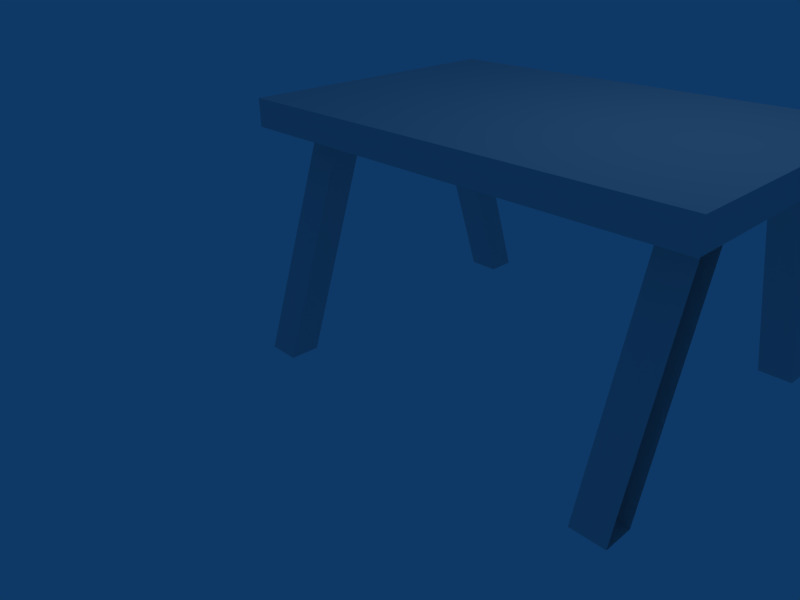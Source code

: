 # Source: table.blend  (saved by Blender 2.41.0; exported with 4.5.12 LTS)
import bpy
from mathutils import Matrix  # noqa: F401  (used for matrix-valued properties, if any)

bpy.ops.wm.read_factory_settings(use_empty=True)
scene = bpy.context.scene
scene.name = 'Scene'

# ---- collections
col_collection_1 = bpy.data.collections.new('Collection 1'); scene.collection.children.link(col_collection_1)

# ---- materials (node trees are filled in below, after node groups)
mat_material = bpy.data.materials.new('Material')
mat_material.alpha_threshold = 0.0
mat_material.roughness = 0.5
mat_material.line_color = (0.0, 0.0, 0.0, 1.0)

# ---- material node trees

# ---- world
world_world = bpy.data.worlds.new('World'); scene.world = world_world
world_world.color = (0.05656, 0.2208, 0.4)
world_world.use_sun_shadow = False
world_world.sun_shadow_jitter_overblur = 0.0
world_world.cycles.sampling_method = 'MANUAL'
world_world.cycles.sample_map_resolution = 256

# ---- cameras
cam_camera = bpy.data.cameras.new('Camera')
cam_camera.passepartout_alpha = 0.2
cam_camera.clip_end = 100.0
cam_camera.lens = 35.0
cam_camera.ortho_scale = 7.314
cam_camera.show_passepartout = False
cam_camera.show_safe_areas = True
cam_camera.dof.focus_distance = 0.0
cam_camera.dof.aperture_fstop = 128.0

# ---- lights
light_spot = bpy.data.lights.new('Spot', 'POINT')
light_spot.transmission_factor = 0.0
light_spot.cutoff_distance = 30.0
light_spot.energy = 100.0
light_spot.shadow_buffer_clip_start = 1.001
light_spot.shadow_soft_size = 1.0
light_spot.shadow_maximum_resolution = 0.006
light_spot.use_absolute_resolution = True
light_spot.cycles.use_multiple_importance_sampling = False

# ---- meshes
me_cube = bpy.data.meshes.new('Cube')
me_cube.from_pydata([(5.0, 3.0, 0.6348), (5.0, -1.0, 0.6348), (-1.0, -1.0, 0.6348), (-1.0, 3.0, 0.6348), (5.0, 3.0, 1.0), (5.0, -1.0, 1.0), (-1.0, -1.0, 1.0), (-1.0, 3.0, 1.0), (-0.7098, 0.1083, 0.6197), (-0.7098, -0.8917, -2.38), (-0.7098, -1.301, -2.38), (-0.7098, -0.3008, 0.6197), (-0.2658, 0.1083, 0.6197), (-0.2658, -0.8917, -2.38), (-0.2658, -1.301, -2.38), (-0.2658, -0.3008, 0.6197), (4.737, -0.3008, 0.6197), (4.737, -1.301, -2.38), (4.737, -0.8917, -2.38), (4.737, 0.1083, 0.6197), (4.293, -0.3008, 0.6197), (4.293, -1.301, -2.38), (4.293, -0.8917, -2.38), (4.293, 0.1083, 0.6197), (4.737, 1.909, 0.6197), (4.737, 2.909, -2.38), (4.737, 3.318, -2.38), (4.737, 2.318, 0.6197), (4.293, 1.909, 0.6197), (4.293, 2.909, -2.38), (4.293, 3.318, -2.38), (4.293, 2.318, 0.6197), (-0.7179, 2.318, 0.6197), (-0.7179, 3.318, -2.38), (-0.7179, 2.909, -2.38), (-0.7179, 1.909, 0.6197), (-0.2739, 2.318, 0.6197), (-0.2739, 3.318, -2.38), (-0.2739, 2.909, -2.38), (-0.2739, 1.909, 0.6197)], [], [(0, 1, 2, 3), (4, 7, 6, 5), (0, 4, 5, 1), (1, 5, 6, 2), (2, 6, 7, 3), (4, 0, 3, 7), (10, 11, 8, 9), (12, 15, 14, 13), (8, 12, 13, 9), (9, 13, 14, 10), (10, 14, 15, 11), (11, 15, 12, 8), (20, 16, 19, 23), (21, 17, 16, 20), (22, 18, 17, 21), (23, 19, 18, 22), (21, 20, 23, 22), (26, 27, 24, 25), (24, 28, 29, 25), (25, 29, 30, 26), (26, 30, 31, 27), (27, 31, 28, 24), (36, 32, 35, 39), (37, 33, 32, 36), (38, 34, 33, 37), (39, 35, 34, 38), (37, 36, 39, 38)])
me_cube.materials.append(mat_material)
me_cube.use_remesh_preserve_volume = False
me_cube.use_remesh_preserve_attributes = False
me_cube.use_mirror_vertex_groups = False
me_cube.update()

# ---- objects
ob_cube = bpy.data.objects.new('Cube', me_cube)
ob_lamp = bpy.data.objects.new('Lamp', light_spot)
ob_camera = bpy.data.objects.new('Camera', cam_camera)

# ---- transforms, parenting, visibility, modifiers, constraints
ob_cube.location = (0.0, 0.0, 0.0)
ob_cube.lock_rotations_4d = False
ob_cube.empty_display_type = 'ARROWS'
ob_cube.color = (0.0, 0.0, 0.0, 1.0)
ob_cube.lineart.crease_threshold = 0.0
ob_lamp.location = (4.076, 1.005, 5.904)
ob_lamp.rotation_euler = (0.6503, 0.05522, 1.866)
ob_lamp.lock_rotations_4d = False
ob_lamp.empty_display_type = 'ARROWS'
ob_lamp.color = (0.0, 0.0, 0.0, 0.0)
ob_lamp.lineart.crease_threshold = 0.0
ob_camera.location = (7.481, -6.508, 3.077)
ob_camera.rotation_euler = (1.109, 0.01082, 0.8149)
ob_camera.lock_rotations_4d = False
ob_camera.empty_display_type = 'ARROWS'
ob_camera.color = (0.0, 0.0, 0.0, 0.0)
ob_camera.display_type = 'WIRE'
ob_camera.lineart.crease_threshold = 0.0

# ---- collection membership
col_collection_1.objects.link(ob_cube)
col_collection_1.objects.link(ob_lamp)
col_collection_1.objects.link(ob_camera)

# ---- scene / render settings (as saved in the file)
scene.camera = ob_camera
scene.frame_start = 1; scene.frame_end = 250; scene.frame_set(1)
scene.render.engine = 'BLENDER_EEVEE_NEXT'
scene.render.image_settings.file_format = 'JPEG'
scene.render.image_settings.color_mode = 'RGB'
scene.render.image_settings.compression = 90
scene.render.resolution_x = 800
scene.render.resolution_y = 600
scene.render.pixel_aspect_x = 100.0
scene.render.pixel_aspect_y = 100.0
scene.render.fps = 25
scene.render.dither_intensity = 0.0
scene.render.use_compositing = False
scene.render.use_sequencer = False
scene.render.bake_bias = 0.0
scene.render.use_stamp_time = False
scene.render.use_stamp_date = False
scene.render.use_stamp_frame = False
scene.render.use_stamp_camera = False
scene.render.use_stamp_scene = False
scene.render.use_stamp_filename = False
scene.render.use_stamp_render_time = False
scene.render.stamp_font_size = 0
scene.cycles.use_denoising = False
scene.cycles.samples = 10
scene.cycles.sampling_pattern = 'TABULATED_SOBOL'
scene.cycles.light_sampling_threshold = 0.0
scene.cycles.use_adaptive_sampling = False
scene.cycles.use_light_tree = False
scene.cycles.blur_glossy = 0.0
scene.cycles.volume_bounces = 1
scene.cycles.pixel_filter_type = 'GAUSSIAN'
scene.cycles.sample_clamp_indirect = 0.0
scene.view_settings.view_transform = 'Raw'
bpy.context.view_layer.update()
